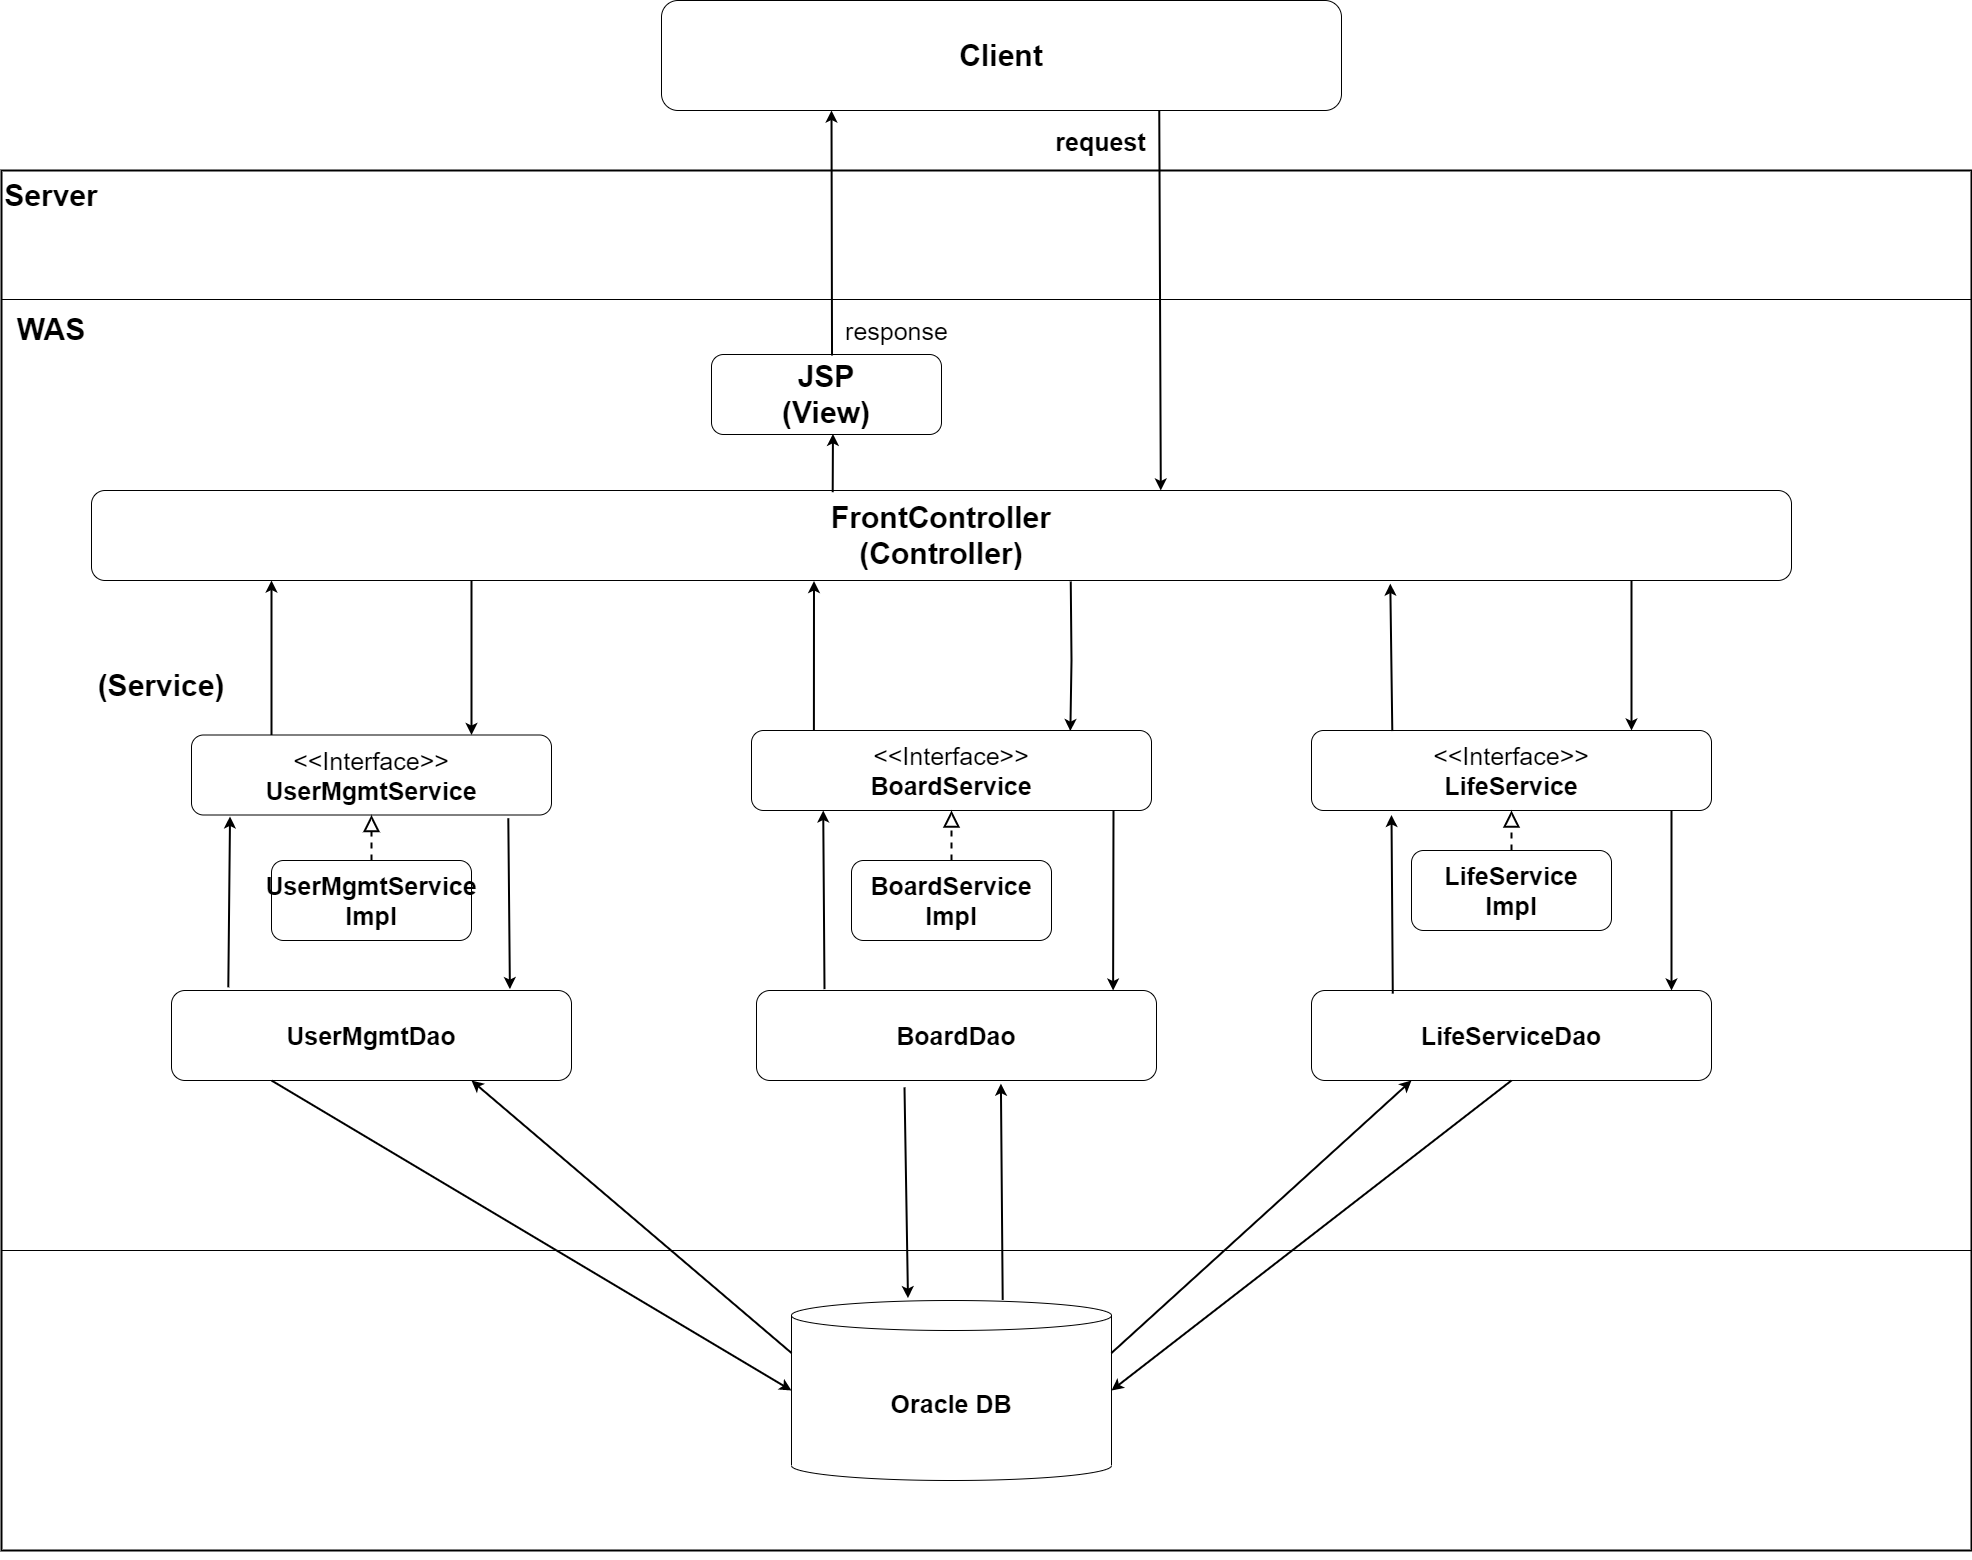

The diagram above was exported from draw.io. Its source (the exported page's mxGraphModel, read from the mxfile embedded in the PNG):
<mxGraphModel dx="2390" dy="1407" grid="1" gridSize="10" guides="1" tooltips="1" connect="1" arrows="1" fold="1" page="1" pageScale="1" pageWidth="1169" pageHeight="827" background="none" math="0" shadow="0">
  <root>
    <mxCell id="0" />
    <mxCell id="1" parent="0" />
    <mxCell id="IHzNDNDL_Wb2hkCXigIl-115" value="" style="rounded=0;whiteSpace=wrap;html=1;strokeColor=default;fontSize=25;fillColor=none;" parent="1" vertex="1">
      <mxGeometry x="166" y="363" width="1970" height="951" as="geometry" />
    </mxCell>
    <mxCell id="IHzNDNDL_Wb2hkCXigIl-1" value="" style="rounded=0;whiteSpace=wrap;html=1;fillColor=none;align=left;strokeWidth=2;" parent="1" vertex="1">
      <mxGeometry x="166" y="234" width="1970" height="1380" as="geometry" />
    </mxCell>
    <mxCell id="IHzNDNDL_Wb2hkCXigIl-4" value="&lt;b&gt;Client&lt;/b&gt;" style="rounded=1;whiteSpace=wrap;html=1;fontSize=30;" parent="1" vertex="1">
      <mxGeometry x="826" y="64" width="680" height="110" as="geometry" />
    </mxCell>
    <mxCell id="IHzNDNDL_Wb2hkCXigIl-9" value="Server" style="rounded=0;whiteSpace=wrap;html=1;fontSize=30;fillColor=none;strokeColor=none;fontStyle=1" parent="1" vertex="1">
      <mxGeometry x="166" y="234" width="100" height="50" as="geometry" />
    </mxCell>
    <mxCell id="IHzNDNDL_Wb2hkCXigIl-15" value="WAS" style="rounded=0;whiteSpace=wrap;html=1;fontSize=30;fillColor=none;strokeColor=none;fontStyle=1" parent="1" vertex="1">
      <mxGeometry x="166" y="368" width="100" height="50" as="geometry" />
    </mxCell>
    <mxCell id="IHzNDNDL_Wb2hkCXigIl-16" value="" style="endArrow=classic;html=1;rounded=0;fontSize=30;exitX=0.732;exitY=1;exitDx=0;exitDy=0;entryX=0.629;entryY=0;entryDx=0;entryDy=0;entryPerimeter=0;exitPerimeter=0;strokeWidth=2;" parent="1" source="IHzNDNDL_Wb2hkCXigIl-4" target="IHzNDNDL_Wb2hkCXigIl-18" edge="1">
      <mxGeometry width="50" height="50" relative="1" as="geometry">
        <mxPoint x="346" y="434" as="sourcePoint" />
        <mxPoint x="606.1600000000001" y="383.94000000000005" as="targetPoint" />
      </mxGeometry>
    </mxCell>
    <mxCell id="IHzNDNDL_Wb2hkCXigIl-21" value="request" style="edgeLabel;html=1;align=center;verticalAlign=middle;resizable=0;points=[];fontSize=25;fontStyle=1" parent="IHzNDNDL_Wb2hkCXigIl-16" vertex="1" connectable="0">
      <mxGeometry x="-0.7187" y="-1" relative="1" as="geometry">
        <mxPoint x="-59" y="-23" as="offset" />
      </mxGeometry>
    </mxCell>
    <mxCell id="IHzNDNDL_Wb2hkCXigIl-18" value="&lt;b&gt;FrontController&lt;br&gt;(Controller)&lt;/b&gt;" style="rounded=1;whiteSpace=wrap;html=1;strokeColor=default;fontSize=30;fillColor=none;" parent="1" vertex="1">
      <mxGeometry x="256" y="554" width="1700" height="90" as="geometry" />
    </mxCell>
    <mxCell id="IHzNDNDL_Wb2hkCXigIl-19" value="&lt;b&gt;JSP&lt;br&gt;(View)&lt;/b&gt;" style="rounded=1;whiteSpace=wrap;html=1;strokeColor=default;fontSize=30;fillColor=none;" parent="1" vertex="1">
      <mxGeometry x="876" y="418" width="230" height="80" as="geometry" />
    </mxCell>
    <mxCell id="IHzNDNDL_Wb2hkCXigIl-22" value="" style="endArrow=classic;html=1;rounded=0;fontSize=15;exitX=0.524;exitY=0.013;exitDx=0;exitDy=0;exitPerimeter=0;strokeWidth=2;" parent="1" source="IHzNDNDL_Wb2hkCXigIl-19" edge="1">
      <mxGeometry width="50" height="50" relative="1" as="geometry">
        <mxPoint x="996" y="414" as="sourcePoint" />
        <mxPoint x="996" y="174" as="targetPoint" />
      </mxGeometry>
    </mxCell>
    <mxCell id="IHzNDNDL_Wb2hkCXigIl-24" value="response" style="edgeLabel;html=1;align=center;verticalAlign=middle;resizable=0;points=[];fontSize=25;fontStyle=0" parent="IHzNDNDL_Wb2hkCXigIl-22" vertex="1" connectable="0">
      <mxGeometry x="-0.7208" y="1" relative="1" as="geometry">
        <mxPoint x="65" y="9" as="offset" />
      </mxGeometry>
    </mxCell>
    <mxCell id="IHzNDNDL_Wb2hkCXigIl-54" style="edgeStyle=orthogonalEdgeStyle;rounded=0;orthogonalLoop=1;jettySize=auto;html=1;exitX=0.5;exitY=1;exitDx=0;exitDy=0;fontSize=25;" parent="1" source="IHzNDNDL_Wb2hkCXigIl-1" target="IHzNDNDL_Wb2hkCXigIl-1" edge="1">
      <mxGeometry relative="1" as="geometry" />
    </mxCell>
    <mxCell id="IHzNDNDL_Wb2hkCXigIl-63" value="&lt;b&gt;Oracle DB&lt;/b&gt;" style="shape=cylinder3;whiteSpace=wrap;html=1;boundedLbl=1;backgroundOutline=1;size=15;strokeColor=default;fontSize=25;fillColor=none;" parent="1" vertex="1">
      <mxGeometry x="956" y="1364" width="320" height="180" as="geometry" />
    </mxCell>
    <mxCell id="IHzNDNDL_Wb2hkCXigIl-80" value="" style="endArrow=classic;html=1;rounded=0;fontSize=25;exitX=0.436;exitY=0.019;exitDx=0;exitDy=0;exitPerimeter=0;entryX=0.528;entryY=0.992;entryDx=0;entryDy=0;entryPerimeter=0;strokeWidth=2;" parent="1" source="IHzNDNDL_Wb2hkCXigIl-18" target="IHzNDNDL_Wb2hkCXigIl-19" edge="1">
      <mxGeometry width="50" height="50" relative="1" as="geometry">
        <mxPoint x="1186" y="894" as="sourcePoint" />
        <mxPoint x="997" y="504" as="targetPoint" />
      </mxGeometry>
    </mxCell>
    <mxCell id="IHzNDNDL_Wb2hkCXigIl-118" value="(Service)" style="rounded=0;whiteSpace=wrap;html=1;fontSize=30;fillColor=none;strokeColor=none;fontStyle=1" parent="1" vertex="1">
      <mxGeometry x="256" y="724" width="140" height="50" as="geometry" />
    </mxCell>
    <mxCell id="IHzNDNDL_Wb2hkCXigIl-120" value="&lt;span style=&quot;font-weight: normal;&quot;&gt;&amp;lt;&amp;lt;Interface&amp;gt;&amp;gt;&lt;/span&gt;&lt;br&gt;BoardService" style="rounded=1;whiteSpace=wrap;html=1;strokeColor=default;fontSize=25;fillColor=none;fontStyle=1" parent="1" vertex="1">
      <mxGeometry x="916" y="794" width="400" height="80" as="geometry" />
    </mxCell>
    <mxCell id="IHzNDNDL_Wb2hkCXigIl-122" value="&lt;span style=&quot;font-weight: normal;&quot;&gt;&amp;lt;&amp;lt;Interface&amp;gt;&amp;gt;&lt;/span&gt;&lt;br&gt;LifeService" style="rounded=1;whiteSpace=wrap;html=1;strokeColor=default;fontSize=25;fillColor=none;fontStyle=1" parent="1" vertex="1">
      <mxGeometry x="1476" y="794" width="400" height="80" as="geometry" />
    </mxCell>
    <mxCell id="IHzNDNDL_Wb2hkCXigIl-123" value="&lt;span style=&quot;font-weight: normal;&quot;&gt;&amp;lt;&amp;lt;Interface&amp;gt;&amp;gt;&lt;/span&gt;&lt;br&gt;UserMgmtService" style="rounded=1;whiteSpace=wrap;html=1;strokeColor=default;fontSize=25;fillColor=none;fontStyle=1" parent="1" vertex="1">
      <mxGeometry x="356" y="798.5" width="360" height="80" as="geometry" />
    </mxCell>
    <mxCell id="IHzNDNDL_Wb2hkCXigIl-124" style="edgeStyle=orthogonalEdgeStyle;rounded=0;orthogonalLoop=1;jettySize=auto;html=1;exitX=0.5;exitY=1;exitDx=0;exitDy=0;fontSize=25;" parent="1" source="IHzNDNDL_Wb2hkCXigIl-15" target="IHzNDNDL_Wb2hkCXigIl-15" edge="1">
      <mxGeometry relative="1" as="geometry" />
    </mxCell>
    <mxCell id="IHzNDNDL_Wb2hkCXigIl-125" value="UserMgmtService&lt;br&gt;Impl" style="rounded=1;whiteSpace=wrap;html=1;strokeColor=default;fontSize=25;fillColor=none;fontStyle=1" parent="1" vertex="1">
      <mxGeometry x="436" y="924" width="200" height="80" as="geometry" />
    </mxCell>
    <mxCell id="IHzNDNDL_Wb2hkCXigIl-128" value="BoardService&lt;br&gt;Impl" style="rounded=1;whiteSpace=wrap;html=1;strokeColor=default;fontSize=25;fillColor=none;fontStyle=1" parent="1" vertex="1">
      <mxGeometry x="1016" y="924" width="200" height="80" as="geometry" />
    </mxCell>
    <mxCell id="IHzNDNDL_Wb2hkCXigIl-129" value="LifeService&lt;br&gt;Impl" style="rounded=1;whiteSpace=wrap;html=1;strokeColor=default;fontSize=25;fillColor=none;fontStyle=1" parent="1" vertex="1">
      <mxGeometry x="1576" y="914" width="200" height="80" as="geometry" />
    </mxCell>
    <mxCell id="IHzNDNDL_Wb2hkCXigIl-130" value="BoardDao" style="rounded=1;whiteSpace=wrap;html=1;strokeColor=default;fontSize=25;fillColor=none;fontStyle=1" parent="1" vertex="1">
      <mxGeometry x="921" y="1054" width="400" height="90" as="geometry" />
    </mxCell>
    <mxCell id="IHzNDNDL_Wb2hkCXigIl-131" value="LifeServiceDao" style="rounded=1;whiteSpace=wrap;html=1;strokeColor=default;fontSize=25;fillColor=none;fontStyle=1" parent="1" vertex="1">
      <mxGeometry x="1476" y="1054" width="400" height="90" as="geometry" />
    </mxCell>
    <mxCell id="IHzNDNDL_Wb2hkCXigIl-132" value="UserMgmtDao" style="rounded=1;whiteSpace=wrap;html=1;strokeColor=default;fontSize=25;fillColor=none;fontStyle=1" parent="1" vertex="1">
      <mxGeometry x="336" y="1054" width="400" height="90" as="geometry" />
    </mxCell>
    <mxCell id="IHzNDNDL_Wb2hkCXigIl-133" value="" style="endArrow=block;dashed=1;endFill=0;endSize=12;html=1;rounded=0;fontSize=25;exitX=0.5;exitY=0;exitDx=0;exitDy=0;entryX=0.5;entryY=1;entryDx=0;entryDy=0;strokeWidth=2;" parent="1" source="IHzNDNDL_Wb2hkCXigIl-128" target="IHzNDNDL_Wb2hkCXigIl-120" edge="1">
      <mxGeometry width="160" relative="1" as="geometry">
        <mxPoint x="876" y="854" as="sourcePoint" />
        <mxPoint x="1036" y="854" as="targetPoint" />
      </mxGeometry>
    </mxCell>
    <mxCell id="IHzNDNDL_Wb2hkCXigIl-135" value="" style="endArrow=block;dashed=1;endFill=0;endSize=12;html=1;rounded=0;fontSize=25;exitX=0.5;exitY=0;exitDx=0;exitDy=0;entryX=0.5;entryY=1;entryDx=0;entryDy=0;strokeWidth=2;" parent="1" source="IHzNDNDL_Wb2hkCXigIl-129" target="IHzNDNDL_Wb2hkCXigIl-122" edge="1">
      <mxGeometry width="160" relative="1" as="geometry">
        <mxPoint x="1126" y="934" as="sourcePoint" />
        <mxPoint x="1126" y="884" as="targetPoint" />
      </mxGeometry>
    </mxCell>
    <mxCell id="IHzNDNDL_Wb2hkCXigIl-136" value="" style="endArrow=block;dashed=1;endFill=0;endSize=12;html=1;rounded=0;fontSize=25;exitX=0.5;exitY=0;exitDx=0;exitDy=0;entryX=0.5;entryY=1;entryDx=0;entryDy=0;strokeWidth=2;" parent="1" source="IHzNDNDL_Wb2hkCXigIl-125" target="IHzNDNDL_Wb2hkCXigIl-123" edge="1">
      <mxGeometry width="160" relative="1" as="geometry">
        <mxPoint x="1686" y="924" as="sourcePoint" />
        <mxPoint x="1686" y="884" as="targetPoint" />
      </mxGeometry>
    </mxCell>
    <mxCell id="IHzNDNDL_Wb2hkCXigIl-137" value="" style="endArrow=classic;html=1;rounded=0;fontSize=25;entryX=0.107;entryY=1.018;entryDx=0;entryDy=0;entryPerimeter=0;exitX=0.142;exitY=-0.035;exitDx=0;exitDy=0;exitPerimeter=0;strokeWidth=2;" parent="1" source="IHzNDNDL_Wb2hkCXigIl-132" target="IHzNDNDL_Wb2hkCXigIl-123" edge="1">
      <mxGeometry width="50" height="50" relative="1" as="geometry">
        <mxPoint x="926" y="874" as="sourcePoint" />
        <mxPoint x="976" y="824" as="targetPoint" />
      </mxGeometry>
    </mxCell>
    <mxCell id="IHzNDNDL_Wb2hkCXigIl-138" value="" style="endArrow=classic;html=1;rounded=0;fontSize=25;entryX=0.107;entryY=1.018;entryDx=0;entryDy=0;entryPerimeter=0;exitX=0.17;exitY=-0.015;exitDx=0;exitDy=0;exitPerimeter=0;strokeWidth=2;" parent="1" source="IHzNDNDL_Wb2hkCXigIl-130" edge="1">
      <mxGeometry width="50" height="50" relative="1" as="geometry">
        <mxPoint x="986.0000000000002" y="1044.9099999999999" as="sourcePoint" />
        <mxPoint x="987.72" y="874" as="targetPoint" />
      </mxGeometry>
    </mxCell>
    <mxCell id="IHzNDNDL_Wb2hkCXigIl-139" value="" style="endArrow=classic;html=1;rounded=0;fontSize=25;entryX=0.107;entryY=1.018;entryDx=0;entryDy=0;entryPerimeter=0;exitX=0.17;exitY=-0.015;exitDx=0;exitDy=0;exitPerimeter=0;strokeWidth=2;" parent="1" edge="1">
      <mxGeometry width="50" height="50" relative="1" as="geometry">
        <mxPoint x="1557.28" y="1057.15" as="sourcePoint" />
        <mxPoint x="1556.0000000000002" y="878.5" as="targetPoint" />
      </mxGeometry>
    </mxCell>
    <mxCell id="IHzNDNDL_Wb2hkCXigIl-140" value="" style="endArrow=classic;html=1;rounded=0;fontSize=25;exitX=0.88;exitY=1.04;exitDx=0;exitDy=0;exitPerimeter=0;entryX=0.846;entryY=-0.015;entryDx=0;entryDy=0;entryPerimeter=0;strokeWidth=2;" parent="1" source="IHzNDNDL_Wb2hkCXigIl-123" target="IHzNDNDL_Wb2hkCXigIl-132" edge="1">
      <mxGeometry width="50" height="50" relative="1" as="geometry">
        <mxPoint x="926" y="874" as="sourcePoint" />
        <mxPoint x="976" y="824" as="targetPoint" />
      </mxGeometry>
    </mxCell>
    <mxCell id="IHzNDNDL_Wb2hkCXigIl-141" value="" style="endArrow=classic;html=1;rounded=0;fontSize=25;entryX=0.846;entryY=-0.015;entryDx=0;entryDy=0;entryPerimeter=0;strokeWidth=2;" parent="1" edge="1">
      <mxGeometry width="50" height="50" relative="1" as="geometry">
        <mxPoint x="1278" y="874" as="sourcePoint" />
        <mxPoint x="1277.6000000000001" y="1054" as="targetPoint" />
      </mxGeometry>
    </mxCell>
    <mxCell id="IHzNDNDL_Wb2hkCXigIl-142" value="" style="endArrow=classic;html=1;rounded=0;fontSize=25;entryX=0.846;entryY=-0.015;entryDx=0;entryDy=0;entryPerimeter=0;strokeWidth=2;" parent="1" edge="1">
      <mxGeometry width="50" height="50" relative="1" as="geometry">
        <mxPoint x="1836" y="874" as="sourcePoint" />
        <mxPoint x="1836.0000000000005" y="1054" as="targetPoint" />
      </mxGeometry>
    </mxCell>
    <mxCell id="IHzNDNDL_Wb2hkCXigIl-143" value="" style="endArrow=classic;html=1;rounded=0;fontSize=25;entryX=0;entryY=0.5;entryDx=0;entryDy=0;entryPerimeter=0;exitX=0.25;exitY=1;exitDx=0;exitDy=0;strokeWidth=2;" parent="1" source="IHzNDNDL_Wb2hkCXigIl-132" target="IHzNDNDL_Wb2hkCXigIl-63" edge="1">
      <mxGeometry width="50" height="50" relative="1" as="geometry">
        <mxPoint x="926" y="874" as="sourcePoint" />
        <mxPoint x="976" y="824" as="targetPoint" />
      </mxGeometry>
    </mxCell>
    <mxCell id="IHzNDNDL_Wb2hkCXigIl-144" value="" style="endArrow=classic;html=1;rounded=0;fontSize=25;entryX=0.75;entryY=1;entryDx=0;entryDy=0;exitX=0;exitY=0;exitDx=0;exitDy=52.5;exitPerimeter=0;strokeWidth=2;" parent="1" source="IHzNDNDL_Wb2hkCXigIl-63" target="IHzNDNDL_Wb2hkCXigIl-132" edge="1">
      <mxGeometry width="50" height="50" relative="1" as="geometry">
        <mxPoint x="926" y="874" as="sourcePoint" />
        <mxPoint x="976" y="824" as="targetPoint" />
      </mxGeometry>
    </mxCell>
    <mxCell id="IHzNDNDL_Wb2hkCXigIl-145" value="" style="endArrow=classic;html=1;rounded=0;fontSize=25;exitX=0.37;exitY=1.076;exitDx=0;exitDy=0;exitPerimeter=0;entryX=0.364;entryY=-0.013;entryDx=0;entryDy=0;entryPerimeter=0;strokeWidth=2;" parent="1" source="IHzNDNDL_Wb2hkCXigIl-130" target="IHzNDNDL_Wb2hkCXigIl-63" edge="1">
      <mxGeometry width="50" height="50" relative="1" as="geometry">
        <mxPoint x="1016" y="1134" as="sourcePoint" />
        <mxPoint x="976" y="824" as="targetPoint" />
      </mxGeometry>
    </mxCell>
    <mxCell id="IHzNDNDL_Wb2hkCXigIl-146" value="" style="endArrow=classic;html=1;rounded=0;fontSize=25;exitX=0.66;exitY=-0.003;exitDx=0;exitDy=0;exitPerimeter=0;entryX=0.611;entryY=1.035;entryDx=0;entryDy=0;entryPerimeter=0;strokeWidth=2;" parent="1" source="IHzNDNDL_Wb2hkCXigIl-63" target="IHzNDNDL_Wb2hkCXigIl-130" edge="1">
      <mxGeometry width="50" height="50" relative="1" as="geometry">
        <mxPoint x="926" y="874" as="sourcePoint" />
        <mxPoint x="976" y="824" as="targetPoint" />
      </mxGeometry>
    </mxCell>
    <mxCell id="IHzNDNDL_Wb2hkCXigIl-147" value="" style="endArrow=classic;html=1;rounded=0;fontSize=25;entryX=0.25;entryY=1;entryDx=0;entryDy=0;exitX=1;exitY=0;exitDx=0;exitDy=52.5;exitPerimeter=0;strokeWidth=2;" parent="1" source="IHzNDNDL_Wb2hkCXigIl-63" target="IHzNDNDL_Wb2hkCXigIl-131" edge="1">
      <mxGeometry width="50" height="50" relative="1" as="geometry">
        <mxPoint x="926" y="874" as="sourcePoint" />
        <mxPoint x="976" y="824" as="targetPoint" />
      </mxGeometry>
    </mxCell>
    <mxCell id="IHzNDNDL_Wb2hkCXigIl-148" value="" style="endArrow=classic;html=1;rounded=0;fontSize=25;entryX=1;entryY=0.5;entryDx=0;entryDy=0;entryPerimeter=0;exitX=0.5;exitY=1;exitDx=0;exitDy=0;strokeWidth=2;" parent="1" source="IHzNDNDL_Wb2hkCXigIl-131" target="IHzNDNDL_Wb2hkCXigIl-63" edge="1">
      <mxGeometry width="50" height="50" relative="1" as="geometry">
        <mxPoint x="926" y="874" as="sourcePoint" />
        <mxPoint x="976" y="824" as="targetPoint" />
      </mxGeometry>
    </mxCell>
    <mxCell id="IHzNDNDL_Wb2hkCXigIl-149" value="" style="endArrow=classic;html=1;rounded=0;fontSize=25;entryX=0.425;entryY=1.006;entryDx=0;entryDy=0;entryPerimeter=0;exitX=0.156;exitY=0;exitDx=0;exitDy=0;exitPerimeter=0;strokeWidth=2;" parent="1" source="IHzNDNDL_Wb2hkCXigIl-120" target="IHzNDNDL_Wb2hkCXigIl-18" edge="1">
      <mxGeometry width="50" height="50" relative="1" as="geometry">
        <mxPoint x="926" y="874" as="sourcePoint" />
        <mxPoint x="976" y="824" as="targetPoint" />
      </mxGeometry>
    </mxCell>
    <mxCell id="IHzNDNDL_Wb2hkCXigIl-150" value="" style="endArrow=classic;html=1;rounded=0;fontSize=25;exitX=0.156;exitY=0;exitDx=0;exitDy=0;exitPerimeter=0;strokeWidth=2;" parent="1" edge="1">
      <mxGeometry width="50" height="50" relative="1" as="geometry">
        <mxPoint x="435.99999999999966" y="798.5" as="sourcePoint" />
        <mxPoint x="436" y="644" as="targetPoint" />
      </mxGeometry>
    </mxCell>
    <mxCell id="IHzNDNDL_Wb2hkCXigIl-151" value="" style="endArrow=classic;html=1;rounded=0;fontSize=25;entryX=0.764;entryY=1.035;entryDx=0;entryDy=0;entryPerimeter=0;exitX=0.202;exitY=0.007;exitDx=0;exitDy=0;exitPerimeter=0;strokeWidth=2;" parent="1" source="IHzNDNDL_Wb2hkCXigIl-122" target="IHzNDNDL_Wb2hkCXigIl-18" edge="1">
      <mxGeometry width="50" height="50" relative="1" as="geometry">
        <mxPoint x="1595.9999999999995" y="794" as="sourcePoint" />
        <mxPoint x="1596.1" y="634.4799999999996" as="targetPoint" />
      </mxGeometry>
    </mxCell>
    <mxCell id="IHzNDNDL_Wb2hkCXigIl-152" value="" style="endArrow=classic;html=1;rounded=0;fontSize=25;exitX=0.576;exitY=1.01;exitDx=0;exitDy=0;exitPerimeter=0;entryX=0.797;entryY=0.007;entryDx=0;entryDy=0;entryPerimeter=0;strokeWidth=2;" parent="1" source="IHzNDNDL_Wb2hkCXigIl-18" target="IHzNDNDL_Wb2hkCXigIl-120" edge="1">
      <mxGeometry width="50" height="50" relative="1" as="geometry">
        <mxPoint x="926" y="874" as="sourcePoint" />
        <mxPoint x="1194" y="784" as="targetPoint" />
        <Array as="points">
          <mxPoint x="1236" y="724" />
        </Array>
      </mxGeometry>
    </mxCell>
    <mxCell id="IHzNDNDL_Wb2hkCXigIl-154" value="" style="endArrow=classic;html=1;rounded=0;fontSize=25;strokeWidth=2;" parent="1" edge="1">
      <mxGeometry width="50" height="50" relative="1" as="geometry">
        <mxPoint x="1796" y="644" as="sourcePoint" />
        <mxPoint x="1796" y="794" as="targetPoint" />
      </mxGeometry>
    </mxCell>
    <mxCell id="IHzNDNDL_Wb2hkCXigIl-155" value="" style="endArrow=classic;html=1;rounded=0;fontSize=25;entryX=0.696;entryY=0.006;entryDx=0;entryDy=0;entryPerimeter=0;strokeWidth=2;" parent="1" edge="1">
      <mxGeometry width="50" height="50" relative="1" as="geometry">
        <mxPoint x="636" y="644" as="sourcePoint" />
        <mxPoint x="636.0000000000001" y="798.4999999999995" as="targetPoint" />
      </mxGeometry>
    </mxCell>
  </root>
</mxGraphModel>